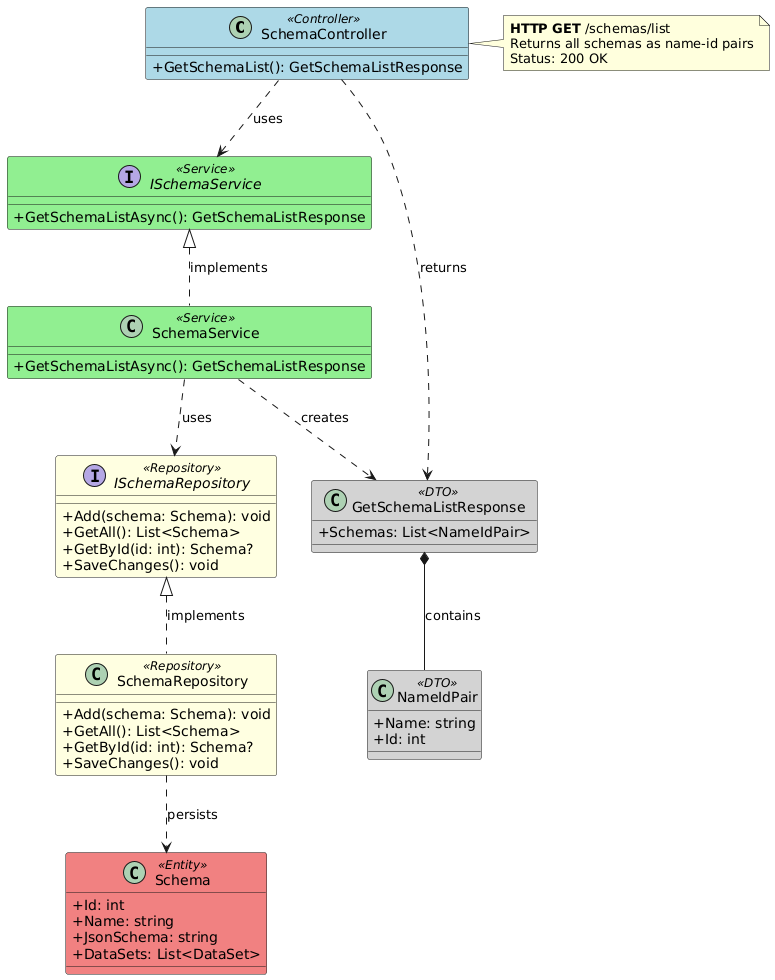

The diagram above was rendered by PlantUML. Its source (embedded in the PNG):
@startuml Schema_GetSchemaList_Endpoint

' Endpoint: GET /schemas/list
' Controller: SchemaController
' Method: GetSchemaList

skinparam classAttributeIconSize 0
skinparam class {
    BackgroundColor<<Controller>> LightBlue
    BackgroundColor<<Service>> LightGreen
    BackgroundColor<<Repository>> LightYellow
    BackgroundColor<<Entity>> LightCoral
    BackgroundColor<<DTO>> LightGray
}

class SchemaController <<Controller>> {
    + GetSchemaList(): GetSchemaListResponse
}

interface ISchemaService <<Service>> {
    + GetSchemaListAsync(): GetSchemaListResponse
}

class SchemaService <<Service>> {
    + GetSchemaListAsync(): GetSchemaListResponse
}

class GetSchemaListResponse <<DTO>> {
    + Schemas: List<NameIdPair>
}

class NameIdPair <<DTO>> {
    + Name: string
    + Id: int
}

interface ISchemaRepository <<Repository>> {
    + Add(schema: Schema): void
    + GetAll(): List<Schema>
    + GetById(id: int): Schema?
    + SaveChanges(): void
}

class SchemaRepository <<Repository>> {
    + Add(schema: Schema): void
    + GetAll(): List<Schema>
    + GetById(id: int): Schema?
    + SaveChanges(): void
}

class Schema <<Entity>> {
    + Id: int
    + Name: string
    + JsonSchema: string
    + DataSets: List<DataSet>
}

' Relationships
SchemaController ..> ISchemaService : uses
SchemaController ..> GetSchemaListResponse : returns
ISchemaService <|.. SchemaService : implements
SchemaService ..> ISchemaRepository : uses
SchemaService ..> GetSchemaListResponse : creates
GetSchemaListResponse *-- NameIdPair : contains
ISchemaRepository <|.. SchemaRepository : implements
SchemaRepository ..> Schema : persists

note right of SchemaController
  **HTTP GET** /schemas/list
  Returns all schemas as name-id pairs
  Status: 200 OK
end note

@enduml